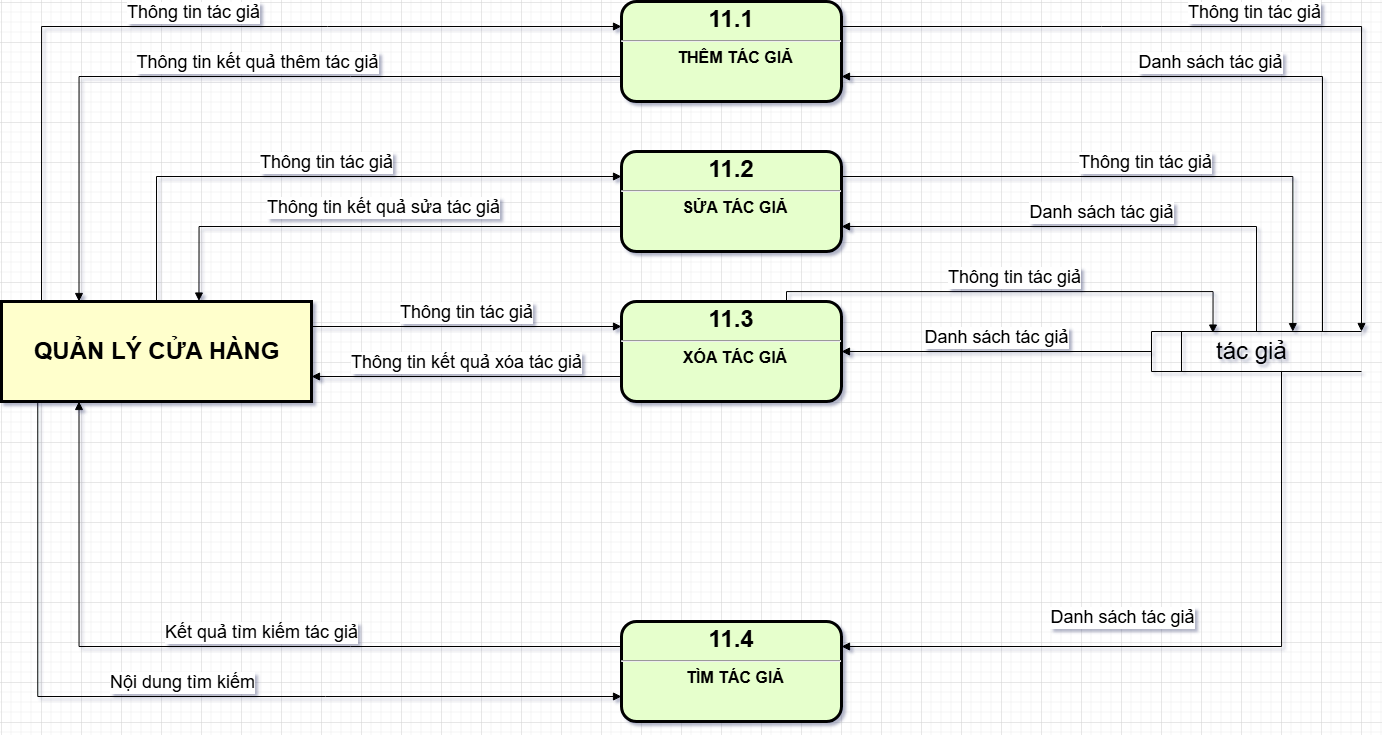

The diagram above was exported from draw.io. Its source (the exported page's mxGraphModel, read from the mxfile embedded in the PNG):
<mxGraphModel dx="2847" dy="-371" grid="1" gridSize="10" guides="1" tooltips="1" connect="1" arrows="1" fold="1" page="1" pageScale="1" pageWidth="827" pageHeight="1169" math="0" shadow="0">
  <root>
    <mxCell id="0" />
    <mxCell id="1" parent="0" />
    <mxCell id="y7n-FQqPqHugnkMDBs-l-1" value="&lt;p style=&quot;margin: 4px 0px 0px; text-align: center;&quot;&gt;&lt;span style=&quot;font-size: 24px;&quot;&gt;11.1&lt;/span&gt;&lt;/p&gt;&lt;hr&gt;&lt;p style=&quot;margin: 0px; margin-left: 8px;&quot;&gt;&lt;font size=&quot;3&quot;&gt;THÊM TÁC GIẢ&lt;/font&gt;&lt;/p&gt;" style="verticalAlign=middle;align=center;overflow=fill;fontSize=12;fontFamily=Helvetica;html=1;rounded=1;fontStyle=1;strokeWidth=3;fillColor=#E6FFCC" parent="1" vertex="1">
      <mxGeometry x="60" y="2320" width="220" height="100" as="geometry" />
    </mxCell>
    <mxCell id="y7n-FQqPqHugnkMDBs-l-2" value="" style="group" parent="1" connectable="0" vertex="1">
      <mxGeometry x="-560" y="2620" width="310" height="100" as="geometry" />
    </mxCell>
    <mxCell id="y7n-FQqPqHugnkMDBs-l-3" value="" style="whiteSpace=wrap;align=center;verticalAlign=middle;fontStyle=1;strokeWidth=3;fillColor=#FFFFCC" parent="y7n-FQqPqHugnkMDBs-l-2" vertex="1">
      <mxGeometry width="310" height="100" as="geometry" />
    </mxCell>
    <mxCell id="y7n-FQqPqHugnkMDBs-l-4" value="&lt;b&gt;&lt;font style=&quot;font-size: 24px;&quot;&gt;QUẢN LÝ CỬA HÀNG&lt;/font&gt;&lt;/b&gt;" style="text;html=1;align=center;verticalAlign=middle;resizable=0;points=[];autosize=1;strokeColor=none;fillColor=none;" parent="y7n-FQqPqHugnkMDBs-l-2" vertex="1">
      <mxGeometry x="20" y="30" width="270" height="40" as="geometry" />
    </mxCell>
    <mxCell id="y7n-FQqPqHugnkMDBs-l-5" value="&lt;font style=&quot;font-size: 24px;&quot;&gt;&lt;span style=&quot;white-space: pre;&quot;&gt;&#09;&lt;/span&gt;&amp;nbsp;tác giả&lt;/font&gt;" style="html=1;dashed=0;whiteSpace=wrap;shape=mxgraph.dfd.dataStoreID;align=left;spacingLeft=3;points=[[0,0],[0.5,0],[1,0],[0,0.5],[1,0.5],[0,1],[0.5,1],[1,1]];verticalAlign=middle;fontFamily=Helvetica;fontSize=12;fontColor=default;autosize=1;resizable=0;fillColor=none;gradientColor=none;" parent="1" vertex="1">
      <mxGeometry x="590" y="2650" width="210" height="40" as="geometry" />
    </mxCell>
    <mxCell id="y7n-FQqPqHugnkMDBs-l-6" value="&lt;font style=&quot;font-size: 18px;&quot;&gt;Thông tin tác giả&lt;/font&gt;" style="html=1;verticalAlign=bottom;endArrow=block;rounded=0;entryX=0;entryY=0.25;entryDx=0;entryDy=0;edgeStyle=orthogonalEdgeStyle;" parent="1" target="y7n-FQqPqHugnkMDBs-l-1" edge="1">
      <mxGeometry width="80" relative="1" as="geometry">
        <mxPoint x="-520" y="2620" as="sourcePoint" />
        <mxPoint x="-10" y="2350" as="targetPoint" />
        <Array as="points">
          <mxPoint x="-520" y="2345" />
        </Array>
      </mxGeometry>
    </mxCell>
    <mxCell id="y7n-FQqPqHugnkMDBs-l-7" value="&lt;font style=&quot;font-size: 18px;&quot;&gt;Thông tin kết quả thêm tác giả&lt;/font&gt;" style="html=1;verticalAlign=bottom;endArrow=block;rounded=0;entryX=0.25;entryY=0;entryDx=0;entryDy=0;exitX=0;exitY=0.75;exitDx=0;exitDy=0;edgeStyle=orthogonalEdgeStyle;" parent="1" source="y7n-FQqPqHugnkMDBs-l-1" target="y7n-FQqPqHugnkMDBs-l-3" edge="1">
      <mxGeometry x="-0.0522" width="80" relative="1" as="geometry">
        <mxPoint x="70" y="2430" as="sourcePoint" />
        <mxPoint x="150" y="2430" as="targetPoint" />
        <mxPoint as="offset" />
      </mxGeometry>
    </mxCell>
    <mxCell id="y7n-FQqPqHugnkMDBs-l-8" value="&lt;p style=&quot;margin: 4px 0px 0px; text-align: center;&quot;&gt;&lt;span style=&quot;font-size: 24px;&quot;&gt;11.2&lt;/span&gt;&lt;/p&gt;&lt;hr&gt;&lt;p style=&quot;margin: 0px; margin-left: 8px;&quot;&gt;&lt;font size=&quot;3&quot;&gt;SỬA TÁC GIẢ&lt;/font&gt;&lt;/p&gt;" style="verticalAlign=middle;align=center;overflow=fill;fontSize=12;fontFamily=Helvetica;html=1;rounded=1;fontStyle=1;strokeWidth=3;fillColor=#E6FFCC" parent="1" vertex="1">
      <mxGeometry x="60" y="2470" width="220" height="100" as="geometry" />
    </mxCell>
    <mxCell id="y7n-FQqPqHugnkMDBs-l-9" value="&lt;p style=&quot;margin: 4px 0px 0px; text-align: center;&quot;&gt;&lt;span style=&quot;font-size: 24px;&quot;&gt;11.3&lt;/span&gt;&lt;/p&gt;&lt;hr&gt;&lt;p style=&quot;margin: 0px; margin-left: 8px;&quot;&gt;&lt;font size=&quot;3&quot;&gt;XÓA TÁC GIẢ&lt;/font&gt;&lt;/p&gt;" style="verticalAlign=middle;align=center;overflow=fill;fontSize=12;fontFamily=Helvetica;html=1;rounded=1;fontStyle=1;strokeWidth=3;fillColor=#E6FFCC" parent="1" vertex="1">
      <mxGeometry x="60" y="2620" width="220" height="100" as="geometry" />
    </mxCell>
    <mxCell id="y7n-FQqPqHugnkMDBs-l-11" value="&lt;p style=&quot;margin: 4px 0px 0px; text-align: center;&quot;&gt;&lt;span style=&quot;font-size: 24px;&quot;&gt;11.4&lt;/span&gt;&lt;/p&gt;&lt;hr&gt;&lt;p style=&quot;margin: 0px; margin-left: 8px;&quot;&gt;&lt;font size=&quot;3&quot;&gt;TÌM TÁC GIẢ&lt;/font&gt;&lt;/p&gt;" style="verticalAlign=middle;align=center;overflow=fill;fontSize=12;fontFamily=Helvetica;html=1;rounded=1;fontStyle=1;strokeWidth=3;fillColor=#E6FFCC" parent="1" vertex="1">
      <mxGeometry x="60" y="2940" width="220" height="100" as="geometry" />
    </mxCell>
    <mxCell id="y7n-FQqPqHugnkMDBs-l-12" value="&lt;font style=&quot;font-size: 18px;&quot;&gt;Thông tin tác giả&lt;/font&gt;" style="html=1;verticalAlign=bottom;endArrow=block;rounded=0;entryX=0;entryY=0.25;entryDx=0;entryDy=0;exitX=0.5;exitY=0;exitDx=0;exitDy=0;edgeStyle=orthogonalEdgeStyle;" parent="1" source="y7n-FQqPqHugnkMDBs-l-3" target="y7n-FQqPqHugnkMDBs-l-8" edge="1">
      <mxGeometry width="80" relative="1" as="geometry">
        <mxPoint x="70" y="2490" as="sourcePoint" />
        <mxPoint x="150" y="2490" as="targetPoint" />
      </mxGeometry>
    </mxCell>
    <mxCell id="y7n-FQqPqHugnkMDBs-l-13" value="&lt;font style=&quot;font-size: 18px;&quot;&gt;Thông tin kết quả sửa tác giả&lt;/font&gt;" style="html=1;verticalAlign=bottom;endArrow=block;rounded=0;entryX=0.637;entryY=-0.005;entryDx=0;entryDy=0;entryPerimeter=0;exitX=0;exitY=0.75;exitDx=0;exitDy=0;edgeStyle=orthogonalEdgeStyle;" parent="1" source="y7n-FQqPqHugnkMDBs-l-8" target="y7n-FQqPqHugnkMDBs-l-3" edge="1">
      <mxGeometry x="-0.0389" y="-5" width="80" relative="1" as="geometry">
        <mxPoint x="-270" y="2490" as="sourcePoint" />
        <mxPoint x="-190" y="2490" as="targetPoint" />
        <mxPoint as="offset" />
      </mxGeometry>
    </mxCell>
    <mxCell id="y7n-FQqPqHugnkMDBs-l-14" value="&lt;font style=&quot;font-size: 18px;&quot;&gt;Thông tin tác giả&lt;/font&gt;" style="html=1;verticalAlign=bottom;endArrow=block;curved=0;rounded=0;entryX=0;entryY=0.25;entryDx=0;entryDy=0;exitX=1;exitY=0.25;exitDx=0;exitDy=0;" parent="1" source="y7n-FQqPqHugnkMDBs-l-3" target="y7n-FQqPqHugnkMDBs-l-9" edge="1">
      <mxGeometry width="80" relative="1" as="geometry">
        <mxPoint x="-380" y="2610" as="sourcePoint" />
        <mxPoint x="-300" y="2610" as="targetPoint" />
      </mxGeometry>
    </mxCell>
    <mxCell id="y7n-FQqPqHugnkMDBs-l-15" value="&lt;font style=&quot;font-size: 18px;&quot;&gt;Thông tin kết quả xóa tác giả&lt;/font&gt;" style="html=1;verticalAlign=bottom;endArrow=block;curved=0;rounded=0;entryX=1;entryY=0.75;entryDx=0;entryDy=0;exitX=0;exitY=0.75;exitDx=0;exitDy=0;" parent="1" source="y7n-FQqPqHugnkMDBs-l-9" target="y7n-FQqPqHugnkMDBs-l-3" edge="1">
      <mxGeometry width="80" relative="1" as="geometry">
        <mxPoint x="-380" y="2730" as="sourcePoint" />
        <mxPoint x="-300" y="2730" as="targetPoint" />
      </mxGeometry>
    </mxCell>
    <mxCell id="y7n-FQqPqHugnkMDBs-l-18" value="&lt;font style=&quot;font-size: 18px;&quot;&gt;Kết quả tìm kiếm tác giả&lt;/font&gt;" style="html=1;verticalAlign=bottom;endArrow=block;rounded=0;entryX=0.25;entryY=1;entryDx=0;entryDy=0;exitX=0;exitY=0.25;exitDx=0;exitDy=0;edgeStyle=orthogonalEdgeStyle;" parent="1" source="y7n-FQqPqHugnkMDBs-l-11" target="y7n-FQqPqHugnkMDBs-l-3" edge="1">
      <mxGeometry x="-0.0856" width="80" relative="1" as="geometry">
        <mxPoint x="-260" y="2810" as="sourcePoint" />
        <mxPoint x="-180" y="2810" as="targetPoint" />
        <mxPoint as="offset" />
      </mxGeometry>
    </mxCell>
    <mxCell id="y7n-FQqPqHugnkMDBs-l-19" value="&lt;font style=&quot;font-size: 18px;&quot;&gt;Nội dung tìm kiếm&lt;/font&gt;" style="html=1;verticalAlign=bottom;endArrow=block;rounded=0;entryX=0;entryY=0.75;entryDx=0;entryDy=0;exitX=0.117;exitY=0.994;exitDx=0;exitDy=0;exitPerimeter=0;edgeStyle=orthogonalEdgeStyle;" parent="1" source="y7n-FQqPqHugnkMDBs-l-3" target="y7n-FQqPqHugnkMDBs-l-11" edge="1">
      <mxGeometry width="80" relative="1" as="geometry">
        <mxPoint x="-260" y="2810" as="sourcePoint" />
        <mxPoint x="-180" y="2810" as="targetPoint" />
      </mxGeometry>
    </mxCell>
    <mxCell id="y7n-FQqPqHugnkMDBs-l-20" value="&lt;font style=&quot;font-size: 18px;&quot;&gt;Thông tin tác giả&lt;/font&gt;" style="html=1;verticalAlign=bottom;endArrow=block;rounded=0;exitX=1;exitY=0.25;exitDx=0;exitDy=0;entryX=1;entryY=0;entryDx=0;entryDy=0;edgeStyle=orthogonalEdgeStyle;" parent="1" source="y7n-FQqPqHugnkMDBs-l-1" target="y7n-FQqPqHugnkMDBs-l-5" edge="1">
      <mxGeometry width="80" relative="1" as="geometry">
        <mxPoint x="380" y="2660" as="sourcePoint" />
        <mxPoint x="300" y="2660" as="targetPoint" />
      </mxGeometry>
    </mxCell>
    <mxCell id="y7n-FQqPqHugnkMDBs-l-21" value="&lt;font style=&quot;font-size: 18px;&quot;&gt;Danh sách tác giả&lt;/font&gt;" style="html=1;verticalAlign=bottom;endArrow=block;rounded=0;edgeStyle=orthogonalEdgeStyle;entryX=1;entryY=0.75;entryDx=0;entryDy=0;" parent="1" target="y7n-FQqPqHugnkMDBs-l-1" edge="1">
      <mxGeometry width="80" relative="1" as="geometry">
        <mxPoint x="761" y="2650" as="sourcePoint" />
        <mxPoint x="280" y="2400" as="targetPoint" />
        <Array as="points">
          <mxPoint x="761" y="2395" />
        </Array>
      </mxGeometry>
    </mxCell>
    <mxCell id="y7n-FQqPqHugnkMDBs-l-22" value="&lt;font style=&quot;font-size: 18px;&quot;&gt;Danh sách tác giả&lt;/font&gt;" style="html=1;verticalAlign=bottom;endArrow=block;rounded=0;edgeStyle=orthogonalEdgeStyle;entryX=1;entryY=0.75;entryDx=0;entryDy=0;exitX=0.5;exitY=0;exitDx=0;exitDy=0;" parent="1" source="y7n-FQqPqHugnkMDBs-l-5" target="y7n-FQqPqHugnkMDBs-l-8" edge="1">
      <mxGeometry width="80" relative="1" as="geometry">
        <mxPoint x="771" y="2690" as="sourcePoint" />
        <mxPoint x="290" y="2405" as="targetPoint" />
        <Array as="points">
          <mxPoint x="695" y="2545" />
        </Array>
      </mxGeometry>
    </mxCell>
    <mxCell id="y7n-FQqPqHugnkMDBs-l-23" value="&lt;font style=&quot;font-size: 18px;&quot;&gt;Thông tin tác giả&lt;/font&gt;" style="html=1;verticalAlign=bottom;endArrow=block;rounded=0;exitX=1;exitY=0.25;exitDx=0;exitDy=0;entryX=0.673;entryY=0.004;entryDx=0;entryDy=0;edgeStyle=orthogonalEdgeStyle;entryPerimeter=0;" parent="1" source="y7n-FQqPqHugnkMDBs-l-8" target="y7n-FQqPqHugnkMDBs-l-5" edge="1">
      <mxGeometry width="80" relative="1" as="geometry">
        <mxPoint x="290" y="2355" as="sourcePoint" />
        <mxPoint x="810" y="2690" as="targetPoint" />
      </mxGeometry>
    </mxCell>
    <mxCell id="y7n-FQqPqHugnkMDBs-l-24" value="&lt;font style=&quot;font-size: 18px;&quot;&gt;Thông tin tác giả&lt;/font&gt;" style="html=1;verticalAlign=bottom;endArrow=block;rounded=0;exitX=0.75;exitY=0;exitDx=0;exitDy=0;entryX=0.293;entryY=0.039;entryDx=0;entryDy=0;edgeStyle=orthogonalEdgeStyle;entryPerimeter=0;" parent="1" source="y7n-FQqPqHugnkMDBs-l-9" target="y7n-FQqPqHugnkMDBs-l-5" edge="1">
      <mxGeometry width="80" relative="1" as="geometry">
        <mxPoint x="290" y="2505" as="sourcePoint" />
        <mxPoint x="741" y="2660" as="targetPoint" />
        <Array as="points">
          <mxPoint x="225" y="2610" />
          <mxPoint x="652" y="2610" />
        </Array>
      </mxGeometry>
    </mxCell>
    <mxCell id="y7n-FQqPqHugnkMDBs-l-25" value="&lt;span style=&quot;font-size: 18px;&quot;&gt;Danh sách tác giả&lt;/span&gt;" style="html=1;verticalAlign=bottom;endArrow=block;curved=0;rounded=0;entryX=1;entryY=0.5;entryDx=0;entryDy=0;exitX=0;exitY=0.5;exitDx=0;exitDy=0;" parent="1" source="y7n-FQqPqHugnkMDBs-l-5" target="y7n-FQqPqHugnkMDBs-l-9" edge="1">
      <mxGeometry width="80" relative="1" as="geometry">
        <mxPoint x="400" y="2600" as="sourcePoint" />
        <mxPoint x="480" y="2600" as="targetPoint" />
      </mxGeometry>
    </mxCell>
    <mxCell id="y7n-FQqPqHugnkMDBs-l-27" value="&lt;span style=&quot;font-size: 18px;&quot;&gt;Danh sách tác giả&lt;/span&gt;" style="html=1;verticalAlign=bottom;endArrow=block;rounded=0;entryX=1;entryY=0.25;entryDx=0;entryDy=0;edgeStyle=orthogonalEdgeStyle;exitX=0.619;exitY=1;exitDx=0;exitDy=0;exitPerimeter=0;" parent="1" source="y7n-FQqPqHugnkMDBs-l-5" target="y7n-FQqPqHugnkMDBs-l-11" edge="1">
      <mxGeometry x="0.2168" y="-15" width="80" relative="1" as="geometry">
        <mxPoint x="720" y="2700" as="sourcePoint" />
        <mxPoint x="290" y="2840" as="targetPoint" />
        <Array as="points">
          <mxPoint x="720" y="2965" />
        </Array>
        <mxPoint as="offset" />
      </mxGeometry>
    </mxCell>
  </root>
</mxGraphModel>